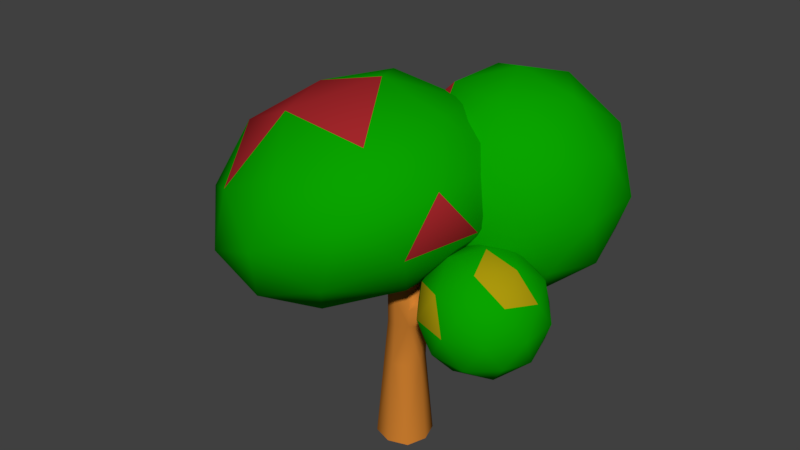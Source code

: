 # Source: tree_2.blend  (saved by Blender 2.79.0; exported with 4.5.12 LTS)
import bpy
from mathutils import Matrix  # noqa: F401  (used for matrix-valued properties, if any)

bpy.ops.wm.read_factory_settings(use_empty=True)
scene = bpy.context.scene
scene.name = 'Scene'

# ---- collections
col_collection_6 = bpy.data.collections.new('Collection 6'); scene.collection.children.link(col_collection_6)

# ---- materials (node trees are filled in below, after node groups)
mat_timber_tree = bpy.data.materials.new('timber_tree')
mat_timber_tree.alpha_threshold = 0.0
mat_timber_tree.use_transparent_shadow = False
mat_timber_tree.diffuse_color = (0.6152, 0.2113, 0.02861, 1.0)
mat_timber_tree.roughness = 0.5
mat_green_leaf = bpy.data.materials.new('green_leaf')
mat_green_leaf.alpha_threshold = 0.0
mat_green_leaf.use_transparent_shadow = False
mat_green_leaf.diffuse_color = (0.00303, 0.3672, 0.0, 1.0)
mat_green_leaf.roughness = 0.5
mat_red_leaf = bpy.data.materials.new('red_leaf')
mat_red_leaf.alpha_threshold = 0.0
mat_red_leaf.use_transparent_shadow = False
mat_red_leaf.diffuse_color = (0.3757, 0.02074, 0.02487, 1.0)
mat_red_leaf.roughness = 0.5
mat_yellow_leaf = bpy.data.materials.new('yellow_leaf')
mat_yellow_leaf.alpha_threshold = 0.0
mat_yellow_leaf.use_transparent_shadow = False
mat_yellow_leaf.diffuse_color = (0.4109, 0.3151, 0.004054, 1.0)
mat_yellow_leaf.roughness = 0.5

# ---- material node trees

# ---- world
world_world = bpy.data.worlds.new('World'); scene.world = world_world
world_world.color = (0.05088, 0.05088, 0.05088)
world_world.use_sun_shadow = False
world_world.sun_shadow_jitter_overblur = 0.0
world_world.cycles.sampling_method = 'MANUAL'

# ---- meshes
me_cube_062 = bpy.data.meshes.new('Cube.062')
me_cube_062.from_pydata([(-1.0, 0.0, 5.44), (0.0, 1.0, 5.44), (1.0, 0.0, 5.44), (0.0, -1.0, 5.44), (0.0, -1.0, 3.664), (0.0, 1.0, 3.664), (-1.0, 0.0, 3.664), (-1.222, 0.0, -0.7511), (0.0, 1.222, -0.7511), (0.0, -1.222, -0.7511), (1.222, 0.0, -0.7511), (1.033, -4.666e-08, 3.848), (-1.7, 0.0, -6.4), (-0.75, -0.75, 5.44), (-1.0, 0.0, 6.4), (-0.9162, 0.9162, -0.7511), (0.0, 1.7, -6.4), (0.0, 1.0, 6.4), (0.9162, 0.9162, -0.7511), (1.7, 0.0, -6.4), (1.0, 0.0, 6.4), (0.9162, -0.9162, -0.7511), (0.0, -1.7, -6.4), (0.0, -1.0, 6.4), (-0.75, -0.75, 3.664), (-0.75, 0.75, 5.44), (0.75, 0.75, 5.44), (0.75, -0.75, 5.44), (0.0, -1.0, 4.516), (1.0, 0.0, 4.516), (0.0, 1.0, 4.516), (-1.0, 0.0, 4.516), (-0.75, 0.75, 3.664), (1.033, 0.9245, 3.314), (1.033, -0.9245, 3.314), (-0.9162, -0.9162, -0.7511), (-1.0, 0.0, 1.896), (0.0, 1.0, 1.896), (0.0, -1.0, 1.896), (1.033, 4.666e-08, 1.712), (-1.275, -1.275, -6.4), (-0.75, -0.75, 6.4), (-1.275, 1.275, -6.4), (-0.75, 0.75, 6.4), (1.275, -1.275, -6.4), (0.75, -0.75, 6.4), (1.275, 1.275, -6.4), (0.75, 0.75, 6.4), (-0.75, -0.75, 4.516), (-0.75, 0.75, 4.516), (0.75, 0.75, 4.516), (0.75, -0.75, 4.516), (-0.75, 0.75, 1.896), (1.033, 0.9245, 2.246), (1.033, -0.9245, 2.246), (-0.75, -0.75, 1.896), (3.497, -8.276e-09, 5.181), (3.665, -0.453, 4.98), (4.17, 8.276e-09, 4.379), (3.665, 0.453, 4.98), (4.001, 0.453, 4.58), (4.001, -0.453, 4.58)], [], [(0, 31, 48, 13), (0, 13, 41, 14), (0, 14, 43, 25), (0, 25, 49, 31), (1, 30, 49, 25), (1, 25, 43, 17), (1, 17, 47, 26), (1, 26, 50, 30), (2, 29, 50, 26), (2, 26, 47, 20), (2, 20, 45, 27), (2, 27, 51, 29), (3, 28, 51, 27), (3, 27, 45, 23), (3, 23, 41, 13), (3, 13, 48, 28), (4, 38, 54, 34), (4, 34, 51, 28), (4, 28, 48, 24), (4, 24, 55, 38), (5, 37, 52, 32), (5, 32, 49, 30), (5, 30, 50, 33), (5, 33, 53, 37), (6, 36, 55, 24), (6, 24, 48, 31), (6, 31, 49, 32), (6, 32, 52, 36), (7, 12, 40, 35), (7, 35, 55, 36), (7, 36, 52, 15), (7, 15, 42, 12), (8, 16, 42, 15), (8, 15, 52, 37), (8, 37, 53, 18), (8, 18, 46, 16), (9, 22, 44, 21), (9, 21, 54, 38), (9, 38, 55, 35), (9, 35, 40, 22), (10, 19, 46, 18), (10, 18, 53, 39), (10, 39, 54, 21), (10, 21, 44, 19), (11, 29, 51, 34), (33, 11, 56, 59), (54, 39, 58, 61), (11, 33, 50, 29), (56, 57, 61, 58), (56, 58, 60, 59), (11, 34, 57, 56), (34, 54, 61, 57), (39, 53, 60, 58), (53, 33, 59, 60)])
me_cube_062.polygons.foreach_set('use_smooth', [True] * 54)
me_cube_062.materials.append(mat_timber_tree)
me_cube_062.use_remesh_preserve_volume = False
me_cube_062.use_remesh_preserve_attributes = False
me_cube_062.use_mirror_vertex_groups = False
me_cube_062.update()
me_icosphere_002 = bpy.data.meshes.new('Icosphere.002')
me_icosphere_002.from_pydata([(0.0, 0.0, -5.7), (4.125, -2.997, -2.549), (-1.575, -4.849, -2.549), (-5.098, 0.0, -2.549), (-1.575, 4.849, -2.549), (4.125, 2.997, -2.549), (1.575, -4.849, 2.549), (-4.125, -2.997, 2.549), (-4.125, 2.997, 2.549), (1.575, 4.849, 2.549), (5.098, 0.0, 2.549), (0.0, 0.0, 5.7), (-0.926, -2.85, -4.849), (2.424, -1.761, -4.849), (1.498, -4.611, -2.997), (4.849, 0.0, -2.997), (2.424, 1.761, -4.849), (-2.997, 0.0, -4.849), (-3.923, -2.85, -2.997), (-0.926, 2.85, -4.849), (-3.923, 2.85, -2.997), (1.498, 4.611, -2.997), (5.421, -1.761, 0.0), (5.421, 1.761, 0.0), (0.0, -5.7, 0.0), (3.35, -4.611, 0.0), (-5.421, -1.761, 0.0), (-3.35, -4.611, 0.0), (-3.35, 4.611, 0.0), (-5.421, 1.761, 0.0), (3.35, 4.611, 0.0), (0.0, 5.7, 0.0), (3.923, -2.85, 2.997), (-1.498, -4.611, 2.997), (-4.849, 0.0, 2.997), (-1.498, 4.611, 2.997), (3.923, 2.85, 2.997), (0.926, -2.85, 4.849), (2.997, 0.0, 4.849), (-2.424, -1.761, 4.849), (-2.424, 1.761, 4.849), (0.926, 2.85, 4.849)], [], [(0, 13, 12), (1, 13, 15), (0, 12, 17), (0, 17, 19), (0, 19, 16), (1, 15, 22), (2, 14, 24), (3, 18, 26), (4, 20, 28), (5, 21, 30), (1, 22, 25), (2, 24, 27), (3, 26, 29), (4, 28, 31), (5, 30, 23), (6, 32, 37), (7, 33, 39), (8, 34, 40), (9, 35, 41), (10, 36, 38), (38, 41, 11), (38, 36, 41), (36, 9, 41), (41, 40, 11), (41, 35, 40), (35, 8, 40), (40, 39, 11), (40, 34, 39), (34, 7, 39), (39, 37, 11), (39, 33, 37), (33, 6, 37), (37, 38, 11), (37, 32, 38), (32, 10, 38), (23, 36, 10), (23, 30, 36), (30, 9, 36), (31, 35, 9), (31, 28, 35), (28, 8, 35), (29, 34, 8), (29, 26, 34), (26, 7, 34), (27, 33, 7), (27, 24, 33), (24, 6, 33), (25, 32, 6), (25, 22, 32), (22, 10, 32), (30, 31, 9), (30, 21, 31), (21, 4, 31), (28, 29, 8), (28, 20, 29), (20, 3, 29), (26, 27, 7), (26, 18, 27), (18, 2, 27), (24, 25, 6), (24, 14, 25), (14, 1, 25), (22, 23, 10), (22, 15, 23), (15, 5, 23), (16, 21, 5), (16, 19, 21), (19, 4, 21), (19, 20, 4), (19, 17, 20), (17, 3, 20), (17, 18, 3), (17, 12, 18), (12, 2, 18), (15, 16, 5), (15, 13, 16), (13, 0, 16), (12, 14, 2), (12, 13, 14), (13, 1, 14)])
me_icosphere_002.polygons.foreach_set('use_smooth', [True] * 80)
me_icosphere_002.polygons.foreach_set('material_index', [0, 0, 1, 1, 0, 0, 0, 1, 0, 1, 0, 0, 0, 0, 1, 0, 1, 1, 0, 0, 0, 0, 0, 0, 0, 1, 0, 1, 1, 0, 0, 0, 0, 0, 0, 0, 0, 0, 0, 0, 0, 0, 0, 1, 1, 0, 0, 0, 0, 0, 0, 0, 0, 0, 0, 0, 1, 1, 0, 0, 0, 0, 0, 0, 0, 0, 0, 0, 0, 1, 1, 1, 1, 0, 0, 0, 0, 0, 0, 0])
me_icosphere_002.materials.append(mat_green_leaf)
me_icosphere_002.materials.append(mat_red_leaf)
me_icosphere_002.use_remesh_preserve_volume = False
me_icosphere_002.use_remesh_preserve_attributes = False
me_icosphere_002.use_mirror_vertex_groups = False
me_icosphere_002.update()
me_icosphere_001 = bpy.data.meshes.new('Icosphere.001')
me_icosphere_001.from_pydata([(0.0, 0.0, -5.7), (4.124, -2.997, -2.497), (-1.576, -4.849, -2.497), (-5.099, -4.392e-10, -2.497), (-1.576, 4.849, -2.497), (4.124, 2.997, -2.497), (1.552, -4.849, 3.963), (-4.148, -2.997, 3.963), (-4.148, 2.997, 3.963), (1.552, 4.849, 3.963), (5.075, -1.2e-08, 3.963), (-0.03728, -1.93e-08, 7.974), (-0.926, -2.85, -4.849), (2.424, -1.761, -4.849), (1.496, -4.611, -2.843), (4.846, -1.305e-09, -2.843), (2.424, 1.761, -4.849), (-2.997, 0.0, -4.849), (-3.925, -2.85, -2.843), (-0.926, 2.85, -4.849), (-3.925, 2.85, -2.843), (1.496, 4.611, -2.843), (5.413, -1.761, 0.5069), (5.413, 1.761, 0.5069), (-0.00831, -5.7, 0.5069), (3.342, -4.611, 0.5069), (-5.429, -1.761, 0.5069), (-3.359, -4.611, 0.5069), (-3.359, 4.611, 0.5069), (-5.429, 1.761, 0.5069), (3.342, 4.611, 0.5069), (-0.00831, 5.7, 0.5069), (3.906, -2.85, 4.027), (-1.515, -4.611, 4.027), (-4.866, -8.737e-09, 4.027), (-1.515, 4.611, 4.027), (3.906, 2.85, 4.027), (0.8887, -2.85, 7.123), (2.959, -1.93e-08, 7.123), (-2.462, -1.761, 7.123), (-2.462, 1.761, 7.123), (0.8887, 2.85, 7.123)], [], [(0, 13, 12), (1, 13, 15), (0, 12, 17), (0, 17, 19), (0, 19, 16), (1, 15, 22), (2, 14, 24), (3, 18, 26), (4, 20, 28), (5, 21, 30), (1, 22, 25), (2, 24, 27), (3, 26, 29), (4, 28, 31), (5, 30, 23), (6, 32, 37), (7, 33, 39), (8, 34, 40), (9, 35, 41), (10, 36, 38), (38, 41, 11), (38, 36, 41), (36, 9, 41), (41, 40, 11), (41, 35, 40), (35, 8, 40), (40, 39, 11), (40, 34, 39), (34, 7, 39), (39, 37, 11), (39, 33, 37), (33, 6, 37), (37, 38, 11), (37, 32, 38), (32, 10, 38), (23, 36, 10), (23, 30, 36), (30, 9, 36), (31, 35, 9), (31, 28, 35), (28, 8, 35), (29, 34, 8), (29, 26, 34), (26, 7, 34), (27, 33, 7), (27, 24, 33), (24, 6, 33), (25, 32, 6), (25, 22, 32), (22, 10, 32), (30, 31, 9), (30, 21, 31), (21, 4, 31), (28, 29, 8), (28, 20, 29), (20, 3, 29), (26, 27, 7), (26, 18, 27), (18, 2, 27), (24, 25, 6), (24, 14, 25), (14, 1, 25), (22, 23, 10), (22, 15, 23), (15, 5, 23), (16, 21, 5), (16, 19, 21), (19, 4, 21), (19, 20, 4), (19, 17, 20), (17, 3, 20), (17, 18, 3), (17, 12, 18), (12, 2, 18), (15, 16, 5), (15, 13, 16), (13, 0, 16), (12, 14, 2), (12, 13, 14), (13, 1, 14)])
me_icosphere_001.polygons.foreach_set('use_smooth', [True] * 80)
me_icosphere_001.polygons.foreach_set('material_index', [0, 0, 1, 0, 0, 1, 0, 0, 0, 1, 0, 0, 0, 0, 0, 0, 0, 0, 0, 0, 0, 0, 0, 0, 0, 0, 0, 0, 0, 1, 1, 0, 1, 1, 0, 0, 0, 0, 0, 0, 0, 0, 0, 0, 0, 0, 0, 0, 0, 0, 0, 1, 1, 0, 0, 0, 0, 0, 0, 0, 0, 0, 0, 0, 0, 0, 0, 0, 0, 0, 0, 0, 0, 0, 0, 0, 0, 0, 0, 0])
me_icosphere_001.materials.append(mat_green_leaf)
me_icosphere_001.materials.append(mat_red_leaf)
me_icosphere_001.use_remesh_preserve_volume = False
me_icosphere_001.use_remesh_preserve_attributes = False
me_icosphere_001.use_mirror_vertex_groups = False
me_icosphere_001.update()
me_icosphere = bpy.data.meshes.new('Icosphere')
me_icosphere.from_pydata([(0.0, 0.0, -5.7), (4.125, -2.997, -2.549), (-1.575, -4.849, -2.549), (-5.098, 0.0, -2.549), (-1.575, 4.849, -2.549), (4.125, 2.997, -2.549), (1.575, -4.849, 2.549), (-4.125, -2.997, 2.549), (-4.125, 2.997, 2.549), (1.575, 4.849, 2.549), (5.098, 0.0, 2.549), (0.0, 0.0, 5.7), (-0.926, -2.85, -4.849), (2.424, -1.761, -4.849), (1.498, -4.611, -2.997), (4.849, 0.0, -2.997), (2.424, 1.761, -4.849), (-2.997, 0.0, -4.849), (-3.923, -2.85, -2.997), (-0.926, 2.85, -4.849), (-3.923, 2.85, -2.997), (1.498, 4.611, -2.997), (5.421, -1.761, 0.0), (5.421, 1.761, 0.0), (0.0, -5.7, 0.0), (3.35, -4.611, 0.0), (-5.421, -1.761, 0.0), (-3.35, -4.611, 0.0), (-3.35, 4.611, 0.0), (-5.421, 1.761, 0.0), (3.35, 4.611, 0.0), (0.0, 5.7, 0.0), (3.923, -2.85, 2.997), (-1.498, -4.611, 2.997), (-4.849, 0.0, 2.997), (-1.498, 4.611, 2.997), (3.923, 2.85, 2.997), (0.926, -2.85, 4.849), (2.997, 0.0, 4.849), (-2.424, -1.761, 4.849), (-2.424, 1.761, 4.849), (0.926, 2.85, 4.849)], [], [(0, 13, 12), (1, 13, 15), (0, 12, 17), (0, 17, 19), (0, 19, 16), (1, 15, 22), (2, 14, 24), (3, 18, 26), (4, 20, 28), (5, 21, 30), (1, 22, 25), (2, 24, 27), (3, 26, 29), (4, 28, 31), (5, 30, 23), (6, 32, 37), (7, 33, 39), (8, 34, 40), (9, 35, 41), (10, 36, 38), (38, 41, 11), (38, 36, 41), (36, 9, 41), (41, 40, 11), (41, 35, 40), (35, 8, 40), (40, 39, 11), (40, 34, 39), (34, 7, 39), (39, 37, 11), (39, 33, 37), (33, 6, 37), (37, 38, 11), (37, 32, 38), (32, 10, 38), (23, 36, 10), (23, 30, 36), (30, 9, 36), (31, 35, 9), (31, 28, 35), (28, 8, 35), (29, 34, 8), (29, 26, 34), (26, 7, 34), (27, 33, 7), (27, 24, 33), (24, 6, 33), (25, 32, 6), (25, 22, 32), (22, 10, 32), (30, 31, 9), (30, 21, 31), (21, 4, 31), (28, 29, 8), (28, 20, 29), (20, 3, 29), (26, 27, 7), (26, 18, 27), (18, 2, 27), (24, 25, 6), (24, 14, 25), (14, 1, 25), (22, 23, 10), (22, 15, 23), (15, 5, 23), (16, 21, 5), (16, 19, 21), (19, 4, 21), (19, 20, 4), (19, 17, 20), (17, 3, 20), (17, 18, 3), (17, 12, 18), (12, 2, 18), (15, 16, 5), (15, 13, 16), (13, 0, 16), (12, 14, 2), (12, 13, 14), (13, 1, 14)])
me_icosphere.polygons.foreach_set('use_smooth', [True] * 80)
me_icosphere.polygons.foreach_set('material_index', [0, 0, 0, 0, 0, 0, 0, 0, 0, 0, 0, 0, 0, 0, 0, 0, 0, 0, 0, 0, 0, 0, 0, 0, 0, 0, 0, 0, 0, 0, 0, 0, 1, 1, 1, 0, 0, 0, 0, 0, 0, 0, 0, 0, 1, 1, 0, 0, 0, 0, 0, 0, 0, 1, 0, 0, 0, 0, 0, 0, 0, 0, 0, 0, 0, 0, 0, 0, 0, 0, 0, 0, 0, 0, 0, 0, 0, 0, 0, 0])
me_icosphere.materials.append(mat_green_leaf)
me_icosphere.materials.append(mat_yellow_leaf)
me_icosphere.use_remesh_preserve_volume = False
me_icosphere.use_remesh_preserve_attributes = False
me_icosphere.use_mirror_vertex_groups = False
me_icosphere.update()

# ---- objects
ob_tree2 = bpy.data.objects.new('tree2', None)
ob_cube_008 = bpy.data.objects.new('Cube.008', me_cube_062)
ob_icosphere_002 = bpy.data.objects.new('Icosphere.002', me_icosphere_002)
ob_icosphere_001 = bpy.data.objects.new('Icosphere.001', me_icosphere_001)
ob_icosphere = bpy.data.objects.new('Icosphere', me_icosphere)

# ---- transforms, parenting, visibility, modifiers, constraints
ob_tree2.location = (0.0, 0.0, 0.0)
ob_tree2.scale = (15.0, 15.0, 15.0)
ob_tree2.empty_image_offset = (0.0, 0.0)
ob_tree2.lineart.crease_threshold = 0.0
ob_cube_008.parent = ob_tree2
ob_cube_008.matrix_parent_inverse = Matrix(((0.06667, 0.0, 0.0, 0.0), (0.0, 0.06667, 0.0, 0.0), (0.0, 0.0, 0.06667, 0.0), (0.0, 0.0, 0.0, 1.0)))
ob_cube_008.location = (0.0, 0.0, 12.0)
ob_cube_008.scale = (2.0, 2.0, 2.0)
ob_cube_008.lineart.crease_threshold = 0.0
ob_icosphere_002.parent = ob_tree2
ob_icosphere_002.matrix_parent_inverse = Matrix(((0.06667, 0.0, 0.0, 0.0), (0.0, 0.06667, 0.0, 0.0), (0.0, 0.0, 0.06667, 0.0), (0.0, 0.0, 0.0, 1.0)))
ob_icosphere_002.location = (5.667, 14.0, 31.56)
ob_icosphere_002.scale = (2.52, 2.52, 2.52)
ob_icosphere_002.lineart.crease_threshold = 0.0
ob_icosphere_001.parent = ob_tree2
ob_icosphere_001.matrix_parent_inverse = Matrix(((0.06667, 0.0, 0.0, 0.0), (0.0, 0.06667, 0.0, 0.0), (0.0, 0.0, 0.06667, 0.0), (0.0, 0.0, 0.0, 1.0)))
ob_icosphere_001.location = (-6.333, 0.0, 29.56)
ob_icosphere_001.rotation_euler = (1.389e-08, -0.4363, -6.265e-08)
ob_icosphere_001.scale = (3.276, 3.276, 1.966)
ob_icosphere_001.lineart.crease_threshold = 0.0
ob_icosphere.parent = ob_tree2
ob_icosphere.matrix_parent_inverse = Matrix(((0.06667, 0.0, 0.0, 0.0), (0.0, 0.06667, 0.0, 0.0), (0.0, 0.0, 0.06667, 0.0), (0.0, 0.0, 0.0, 1.0)))
ob_icosphere.location = (11.67, 0.0, 21.56)
ob_icosphere.scale = (1.4, 1.4, 1.4)
ob_icosphere.lineart.crease_threshold = 0.0

# ---- collection membership
col_collection_6.objects.link(ob_tree2)
col_collection_6.objects.link(ob_cube_008)
col_collection_6.objects.link(ob_icosphere_002)
col_collection_6.objects.link(ob_icosphere_001)
col_collection_6.objects.link(ob_icosphere)

# ---- scene / render settings (as saved in the file)
scene.frame_start = 1; scene.frame_end = 250; scene.frame_set(92)
scene.render.engine = 'BLENDER_EEVEE_NEXT'
scene.render.resolution_percentage = 50
scene.render.dither_intensity = 0.0
scene.cycles.use_denoising = False
scene.cycles.samples = 128
scene.cycles.sampling_pattern = 'TABULATED_SOBOL'
scene.cycles.use_adaptive_sampling = False
scene.cycles.use_light_tree = False
scene.cycles.blur_glossy = 0.0
scene.cycles.sample_clamp_indirect = 0.0
scene.view_settings.view_transform = 'Standard'
bpy.context.view_layer.update()

# ---- added for rendering (the .blend has no active camera and no usable light): camera, sun
cam_auto = bpy.data.cameras.new('AutoCamera')
cam_auto.lens = 50.0
cam_auto.sensor_width = 36.0
cam_auto.clip_end = 1384.09
ob_auto_camera = bpy.data.objects.new('AutoCamera', cam_auto)
scene.collection.objects.link(ob_auto_camera)
ob_auto_camera.location = (73.9908, -89.7935, 88.3225)
ob_auto_camera.rotation_euler = (1.09748, -7.21219e-08, 0.694738)
scene.camera = ob_auto_camera
light_auto_sun = bpy.data.lights.new('AutoSun', 'SUN')
light_auto_sun.energy = 3.0
light_auto_sun.angle = 0.0523599
ob_auto_sun = bpy.data.objects.new('AutoSun', light_auto_sun)
scene.collection.objects.link(ob_auto_sun)
ob_auto_sun.rotation_euler = (0.872665, 0.174533, 0.523599)
bpy.context.view_layer.update()
